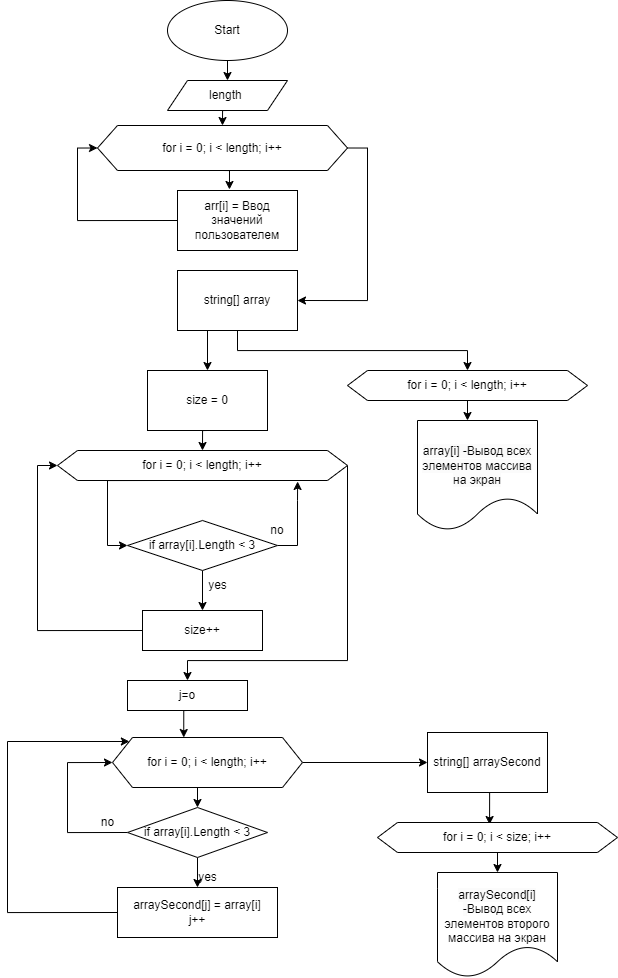

The diagram above was exported from draw.io. Its source (the exported page's mxGraphModel, read from the mxfile embedded in the PNG):
<mxGraphModel dx="1464" dy="1103" grid="1" gridSize="10" guides="1" tooltips="1" connect="1" arrows="1" fold="1" page="1" pageScale="1" pageWidth="850" pageHeight="1100" math="0" shadow="0">
  <root>
    <mxCell id="0" />
    <mxCell id="1" parent="0" />
    <mxCell id="MNT-sV8XnZL02NDAJc8a-65" style="edgeStyle=orthogonalEdgeStyle;rounded=0;orthogonalLoop=1;jettySize=auto;html=1;exitX=0.5;exitY=1;exitDx=0;exitDy=0;entryX=0.5;entryY=0;entryDx=0;entryDy=0;" edge="1" parent="1" source="MNT-sV8XnZL02NDAJc8a-1" target="MNT-sV8XnZL02NDAJc8a-5">
      <mxGeometry relative="1" as="geometry" />
    </mxCell>
    <mxCell id="MNT-sV8XnZL02NDAJc8a-1" value="Start" style="ellipse;whiteSpace=wrap;html=1;" vertex="1" parent="1">
      <mxGeometry x="330" y="20" width="120" height="60" as="geometry" />
    </mxCell>
    <mxCell id="MNT-sV8XnZL02NDAJc8a-66" style="edgeStyle=orthogonalEdgeStyle;rounded=0;orthogonalLoop=1;jettySize=auto;html=1;exitX=0.5;exitY=1;exitDx=0;exitDy=0;entryX=0.5;entryY=0;entryDx=0;entryDy=0;" edge="1" parent="1" source="MNT-sV8XnZL02NDAJc8a-5" target="MNT-sV8XnZL02NDAJc8a-6">
      <mxGeometry relative="1" as="geometry" />
    </mxCell>
    <mxCell id="MNT-sV8XnZL02NDAJc8a-5" value="length&amp;nbsp;" style="shape=parallelogram;perimeter=parallelogramPerimeter;whiteSpace=wrap;html=1;fixedSize=1;" vertex="1" parent="1">
      <mxGeometry x="330" y="100" width="120" height="30" as="geometry" />
    </mxCell>
    <mxCell id="MNT-sV8XnZL02NDAJc8a-12" style="edgeStyle=orthogonalEdgeStyle;rounded=0;orthogonalLoop=1;jettySize=auto;html=1;exitX=0.5;exitY=1;exitDx=0;exitDy=0;entryX=0.433;entryY=-0.017;entryDx=0;entryDy=0;entryPerimeter=0;" edge="1" parent="1" source="MNT-sV8XnZL02NDAJc8a-6" target="MNT-sV8XnZL02NDAJc8a-8">
      <mxGeometry relative="1" as="geometry" />
    </mxCell>
    <mxCell id="MNT-sV8XnZL02NDAJc8a-15" style="edgeStyle=orthogonalEdgeStyle;rounded=0;orthogonalLoop=1;jettySize=auto;html=1;exitX=1;exitY=0.5;exitDx=0;exitDy=0;entryX=1;entryY=0.5;entryDx=0;entryDy=0;" edge="1" parent="1" source="MNT-sV8XnZL02NDAJc8a-6" target="MNT-sV8XnZL02NDAJc8a-14">
      <mxGeometry relative="1" as="geometry" />
    </mxCell>
    <mxCell id="MNT-sV8XnZL02NDAJc8a-6" value="for i = 0; i &amp;lt; length; i++" style="shape=hexagon;perimeter=hexagonPerimeter2;whiteSpace=wrap;html=1;fixedSize=1;" vertex="1" parent="1">
      <mxGeometry x="260" y="145" width="250" height="45" as="geometry" />
    </mxCell>
    <mxCell id="MNT-sV8XnZL02NDAJc8a-11" style="edgeStyle=orthogonalEdgeStyle;rounded=0;orthogonalLoop=1;jettySize=auto;html=1;exitX=0;exitY=0.5;exitDx=0;exitDy=0;entryX=0;entryY=0.5;entryDx=0;entryDy=0;" edge="1" parent="1" source="MNT-sV8XnZL02NDAJc8a-8" target="MNT-sV8XnZL02NDAJc8a-6">
      <mxGeometry relative="1" as="geometry" />
    </mxCell>
    <mxCell id="MNT-sV8XnZL02NDAJc8a-8" value="arr[i] = Ввод значений пользователем" style="rounded=0;whiteSpace=wrap;html=1;" vertex="1" parent="1">
      <mxGeometry x="340" y="210" width="120" height="60" as="geometry" />
    </mxCell>
    <mxCell id="MNT-sV8XnZL02NDAJc8a-21" style="edgeStyle=orthogonalEdgeStyle;rounded=0;orthogonalLoop=1;jettySize=auto;html=1;exitX=0.5;exitY=1;exitDx=0;exitDy=0;" edge="1" parent="1" source="MNT-sV8XnZL02NDAJc8a-14" target="MNT-sV8XnZL02NDAJc8a-17">
      <mxGeometry relative="1" as="geometry" />
    </mxCell>
    <mxCell id="MNT-sV8XnZL02NDAJc8a-25" style="edgeStyle=orthogonalEdgeStyle;rounded=0;orthogonalLoop=1;jettySize=auto;html=1;exitX=0.25;exitY=1;exitDx=0;exitDy=0;entryX=0.5;entryY=0;entryDx=0;entryDy=0;" edge="1" parent="1" source="MNT-sV8XnZL02NDAJc8a-14" target="MNT-sV8XnZL02NDAJc8a-23">
      <mxGeometry relative="1" as="geometry" />
    </mxCell>
    <mxCell id="MNT-sV8XnZL02NDAJc8a-14" value="string[] array" style="rounded=0;whiteSpace=wrap;html=1;" vertex="1" parent="1">
      <mxGeometry x="340" y="290" width="120" height="60" as="geometry" />
    </mxCell>
    <mxCell id="MNT-sV8XnZL02NDAJc8a-19" style="edgeStyle=orthogonalEdgeStyle;rounded=0;orthogonalLoop=1;jettySize=auto;html=1;exitX=0.5;exitY=1;exitDx=0;exitDy=0;entryX=0.5;entryY=0;entryDx=0;entryDy=0;" edge="1" parent="1" source="MNT-sV8XnZL02NDAJc8a-17">
      <mxGeometry relative="1" as="geometry">
        <mxPoint x="630" y="440" as="targetPoint" />
      </mxGeometry>
    </mxCell>
    <mxCell id="MNT-sV8XnZL02NDAJc8a-17" value="for i = 0; i &amp;lt; length; i++" style="shape=hexagon;perimeter=hexagonPerimeter2;whiteSpace=wrap;html=1;fixedSize=1;" vertex="1" parent="1">
      <mxGeometry x="510" y="390" width="240" height="30" as="geometry" />
    </mxCell>
    <mxCell id="MNT-sV8XnZL02NDAJc8a-40" style="edgeStyle=orthogonalEdgeStyle;rounded=0;orthogonalLoop=1;jettySize=auto;html=1;exitX=1;exitY=0.5;exitDx=0;exitDy=0;entryX=0.5;entryY=0;entryDx=0;entryDy=0;" edge="1" parent="1" source="MNT-sV8XnZL02NDAJc8a-22" target="MNT-sV8XnZL02NDAJc8a-37">
      <mxGeometry relative="1" as="geometry">
        <mxPoint x="470" y="830" as="targetPoint" />
        <Array as="points">
          <mxPoint x="510" y="680" />
          <mxPoint x="350" y="680" />
        </Array>
      </mxGeometry>
    </mxCell>
    <mxCell id="MNT-sV8XnZL02NDAJc8a-42" style="edgeStyle=orthogonalEdgeStyle;rounded=0;orthogonalLoop=1;jettySize=auto;html=1;exitX=0.375;exitY=1;exitDx=0;exitDy=0;entryX=0;entryY=0.5;entryDx=0;entryDy=0;" edge="1" parent="1" source="MNT-sV8XnZL02NDAJc8a-22" target="MNT-sV8XnZL02NDAJc8a-27">
      <mxGeometry relative="1" as="geometry">
        <Array as="points">
          <mxPoint x="270" y="500" />
          <mxPoint x="270" y="565" />
        </Array>
      </mxGeometry>
    </mxCell>
    <mxCell id="MNT-sV8XnZL02NDAJc8a-22" value="for i = 0; i &amp;lt; length; i++" style="shape=hexagon;perimeter=hexagonPerimeter2;whiteSpace=wrap;html=1;fixedSize=1;" vertex="1" parent="1">
      <mxGeometry x="220" y="470" width="290" height="30" as="geometry" />
    </mxCell>
    <mxCell id="MNT-sV8XnZL02NDAJc8a-26" style="edgeStyle=orthogonalEdgeStyle;rounded=0;orthogonalLoop=1;jettySize=auto;html=1;exitX=0.5;exitY=1;exitDx=0;exitDy=0;entryX=0.5;entryY=0;entryDx=0;entryDy=0;" edge="1" parent="1" source="MNT-sV8XnZL02NDAJc8a-23" target="MNT-sV8XnZL02NDAJc8a-22">
      <mxGeometry relative="1" as="geometry" />
    </mxCell>
    <mxCell id="MNT-sV8XnZL02NDAJc8a-23" value="size = 0" style="rounded=0;whiteSpace=wrap;html=1;" vertex="1" parent="1">
      <mxGeometry x="310" y="390" width="120" height="60" as="geometry" />
    </mxCell>
    <mxCell id="MNT-sV8XnZL02NDAJc8a-29" style="edgeStyle=orthogonalEdgeStyle;rounded=0;orthogonalLoop=1;jettySize=auto;html=1;exitX=0.5;exitY=1;exitDx=0;exitDy=0;entryX=0.5;entryY=0;entryDx=0;entryDy=0;" edge="1" parent="1" source="MNT-sV8XnZL02NDAJc8a-27" target="MNT-sV8XnZL02NDAJc8a-28">
      <mxGeometry relative="1" as="geometry" />
    </mxCell>
    <mxCell id="MNT-sV8XnZL02NDAJc8a-43" style="edgeStyle=orthogonalEdgeStyle;rounded=0;orthogonalLoop=1;jettySize=auto;html=1;exitX=1;exitY=0.5;exitDx=0;exitDy=0;entryX=0.828;entryY=1.033;entryDx=0;entryDy=0;entryPerimeter=0;" edge="1" parent="1" source="MNT-sV8XnZL02NDAJc8a-27" target="MNT-sV8XnZL02NDAJc8a-22">
      <mxGeometry relative="1" as="geometry" />
    </mxCell>
    <mxCell id="MNT-sV8XnZL02NDAJc8a-27" value="if array[i].Length &amp;lt; 3" style="rhombus;whiteSpace=wrap;html=1;" vertex="1" parent="1">
      <mxGeometry x="290" y="540" width="150" height="50" as="geometry" />
    </mxCell>
    <mxCell id="MNT-sV8XnZL02NDAJc8a-34" style="edgeStyle=orthogonalEdgeStyle;rounded=0;orthogonalLoop=1;jettySize=auto;html=1;exitX=0;exitY=0.5;exitDx=0;exitDy=0;entryX=0;entryY=0.5;entryDx=0;entryDy=0;" edge="1" parent="1" source="MNT-sV8XnZL02NDAJc8a-28" target="MNT-sV8XnZL02NDAJc8a-22">
      <mxGeometry relative="1" as="geometry" />
    </mxCell>
    <mxCell id="MNT-sV8XnZL02NDAJc8a-28" value="size++" style="rounded=0;whiteSpace=wrap;html=1;" vertex="1" parent="1">
      <mxGeometry x="305" y="630" width="120" height="40" as="geometry" />
    </mxCell>
    <mxCell id="MNT-sV8XnZL02NDAJc8a-31" value="yes" style="text;html=1;align=center;verticalAlign=middle;resizable=0;points=[];autosize=1;strokeColor=none;fillColor=none;" vertex="1" parent="1">
      <mxGeometry x="360" y="590" width="40" height="30" as="geometry" />
    </mxCell>
    <mxCell id="MNT-sV8XnZL02NDAJc8a-36" value="no" style="text;html=1;strokeColor=none;fillColor=none;align=center;verticalAlign=middle;whiteSpace=wrap;rounded=0;" vertex="1" parent="1">
      <mxGeometry x="410" y="535" width="60" height="30" as="geometry" />
    </mxCell>
    <mxCell id="MNT-sV8XnZL02NDAJc8a-71" style="edgeStyle=orthogonalEdgeStyle;rounded=0;orthogonalLoop=1;jettySize=auto;html=1;exitX=0.5;exitY=1;exitDx=0;exitDy=0;entryX=0.375;entryY=0;entryDx=0;entryDy=0;" edge="1" parent="1" source="MNT-sV8XnZL02NDAJc8a-37" target="MNT-sV8XnZL02NDAJc8a-41">
      <mxGeometry relative="1" as="geometry" />
    </mxCell>
    <mxCell id="MNT-sV8XnZL02NDAJc8a-37" value="j=o" style="rounded=0;whiteSpace=wrap;html=1;" vertex="1" parent="1">
      <mxGeometry x="290" y="700" width="120" height="30" as="geometry" />
    </mxCell>
    <mxCell id="MNT-sV8XnZL02NDAJc8a-46" style="edgeStyle=orthogonalEdgeStyle;rounded=0;orthogonalLoop=1;jettySize=auto;html=1;exitX=0.5;exitY=1;exitDx=0;exitDy=0;entryX=0.5;entryY=0;entryDx=0;entryDy=0;" edge="1" parent="1" source="MNT-sV8XnZL02NDAJc8a-41" target="MNT-sV8XnZL02NDAJc8a-44">
      <mxGeometry relative="1" as="geometry" />
    </mxCell>
    <mxCell id="MNT-sV8XnZL02NDAJc8a-59" style="edgeStyle=orthogonalEdgeStyle;rounded=0;orthogonalLoop=1;jettySize=auto;html=1;exitX=1;exitY=0.5;exitDx=0;exitDy=0;entryX=0;entryY=0.5;entryDx=0;entryDy=0;" edge="1" parent="1" source="MNT-sV8XnZL02NDAJc8a-41">
      <mxGeometry relative="1" as="geometry">
        <mxPoint x="590" y="782" as="targetPoint" />
      </mxGeometry>
    </mxCell>
    <mxCell id="MNT-sV8XnZL02NDAJc8a-41" value="for i = 0; i &amp;lt; length; i++" style="shape=hexagon;perimeter=hexagonPerimeter2;whiteSpace=wrap;html=1;fixedSize=1;" vertex="1" parent="1">
      <mxGeometry x="275" y="757" width="190" height="50" as="geometry" />
    </mxCell>
    <mxCell id="MNT-sV8XnZL02NDAJc8a-47" style="edgeStyle=orthogonalEdgeStyle;rounded=0;orthogonalLoop=1;jettySize=auto;html=1;exitX=0.5;exitY=1;exitDx=0;exitDy=0;entryX=0.5;entryY=0;entryDx=0;entryDy=0;" edge="1" parent="1" source="MNT-sV8XnZL02NDAJc8a-44" target="MNT-sV8XnZL02NDAJc8a-45">
      <mxGeometry relative="1" as="geometry" />
    </mxCell>
    <mxCell id="MNT-sV8XnZL02NDAJc8a-57" style="edgeStyle=orthogonalEdgeStyle;rounded=0;orthogonalLoop=1;jettySize=auto;html=1;exitX=0;exitY=0.5;exitDx=0;exitDy=0;entryX=0;entryY=0.5;entryDx=0;entryDy=0;" edge="1" parent="1" source="MNT-sV8XnZL02NDAJc8a-44" target="MNT-sV8XnZL02NDAJc8a-41">
      <mxGeometry relative="1" as="geometry">
        <Array as="points">
          <mxPoint x="230" y="852" />
          <mxPoint x="230" y="782" />
        </Array>
      </mxGeometry>
    </mxCell>
    <mxCell id="MNT-sV8XnZL02NDAJc8a-44" value="if array[i].Length &amp;lt; 3" style="rhombus;whiteSpace=wrap;html=1;" vertex="1" parent="1">
      <mxGeometry x="290" y="827" width="140" height="50" as="geometry" />
    </mxCell>
    <mxCell id="MNT-sV8XnZL02NDAJc8a-56" style="edgeStyle=orthogonalEdgeStyle;rounded=0;orthogonalLoop=1;jettySize=auto;html=1;exitX=0;exitY=0.5;exitDx=0;exitDy=0;entryX=0.089;entryY=0.06;entryDx=0;entryDy=0;entryPerimeter=0;" edge="1" parent="1" source="MNT-sV8XnZL02NDAJc8a-45" target="MNT-sV8XnZL02NDAJc8a-41">
      <mxGeometry relative="1" as="geometry">
        <Array as="points">
          <mxPoint x="170" y="932" />
          <mxPoint x="170" y="761" />
        </Array>
      </mxGeometry>
    </mxCell>
    <mxCell id="MNT-sV8XnZL02NDAJc8a-45" value="arraySecond[j] = array[i]&lt;br&gt;j++" style="rounded=0;whiteSpace=wrap;html=1;" vertex="1" parent="1">
      <mxGeometry x="280" y="907" width="160" height="50" as="geometry" />
    </mxCell>
    <mxCell id="MNT-sV8XnZL02NDAJc8a-48" value="yes" style="text;html=1;align=center;verticalAlign=middle;resizable=0;points=[];autosize=1;strokeColor=none;fillColor=none;" vertex="1" parent="1">
      <mxGeometry x="350" y="882" width="40" height="30" as="geometry" />
    </mxCell>
    <mxCell id="MNT-sV8XnZL02NDAJc8a-50" value="no" style="text;html=1;align=center;verticalAlign=middle;resizable=0;points=[];autosize=1;strokeColor=none;fillColor=none;" vertex="1" parent="1">
      <mxGeometry x="250" y="827" width="40" height="30" as="geometry" />
    </mxCell>
    <mxCell id="MNT-sV8XnZL02NDAJc8a-62" style="edgeStyle=orthogonalEdgeStyle;rounded=0;orthogonalLoop=1;jettySize=auto;html=1;exitX=0.5;exitY=1;exitDx=0;exitDy=0;entryX=0.467;entryY=0.067;entryDx=0;entryDy=0;entryPerimeter=0;" edge="1" parent="1" target="MNT-sV8XnZL02NDAJc8a-60">
      <mxGeometry relative="1" as="geometry">
        <mxPoint x="650" y="812" as="sourcePoint" />
      </mxGeometry>
    </mxCell>
    <mxCell id="MNT-sV8XnZL02NDAJc8a-58" value="string[] arraySecond" style="rounded=0;whiteSpace=wrap;html=1;" vertex="1" parent="1">
      <mxGeometry x="590" y="752" width="120" height="60" as="geometry" />
    </mxCell>
    <mxCell id="MNT-sV8XnZL02NDAJc8a-63" style="edgeStyle=orthogonalEdgeStyle;rounded=0;orthogonalLoop=1;jettySize=auto;html=1;exitX=0.5;exitY=1;exitDx=0;exitDy=0;entryX=0.5;entryY=0;entryDx=0;entryDy=0;" edge="1" parent="1" source="MNT-sV8XnZL02NDAJc8a-60">
      <mxGeometry relative="1" as="geometry">
        <mxPoint x="660" y="892" as="targetPoint" />
      </mxGeometry>
    </mxCell>
    <mxCell id="MNT-sV8XnZL02NDAJc8a-60" value="for i = 0; i &amp;lt; size; i++" style="shape=hexagon;perimeter=hexagonPerimeter2;whiteSpace=wrap;html=1;fixedSize=1;" vertex="1" parent="1">
      <mxGeometry x="540" y="842" width="240" height="30" as="geometry" />
    </mxCell>
    <mxCell id="MNT-sV8XnZL02NDAJc8a-69" value="&lt;br&gt;&lt;span style=&quot;color: rgb(0, 0, 0); font-family: Helvetica; font-size: 12px; font-style: normal; font-variant-ligatures: normal; font-variant-caps: normal; font-weight: 400; letter-spacing: normal; orphans: 2; text-align: center; text-indent: 0px; text-transform: none; widows: 2; word-spacing: 0px; -webkit-text-stroke-width: 0px; background-color: rgb(251, 251, 251); text-decoration-thickness: initial; text-decoration-style: initial; text-decoration-color: initial; float: none; display: inline !important;&quot;&gt;array[i] -Вывод всех элементов массива на экран&lt;/span&gt;&lt;br&gt;" style="shape=document;whiteSpace=wrap;html=1;boundedLbl=1;" vertex="1" parent="1">
      <mxGeometry x="580" y="440" width="120" height="110" as="geometry" />
    </mxCell>
    <mxCell id="MNT-sV8XnZL02NDAJc8a-70" value="&lt;br&gt;&lt;span style=&quot;color: rgb(0, 0, 0); font-family: Helvetica; font-size: 12px; font-style: normal; font-variant-ligatures: normal; font-variant-caps: normal; font-weight: 400; letter-spacing: normal; orphans: 2; text-align: center; text-indent: 0px; text-transform: none; widows: 2; word-spacing: 0px; -webkit-text-stroke-width: 0px; background-color: rgb(251, 251, 251); text-decoration-thickness: initial; text-decoration-style: initial; text-decoration-color: initial; float: none; display: inline !important;&quot;&gt;arraySecond[i] -&lt;/span&gt;Вывод всех элементов второго массива на экран" style="shape=document;whiteSpace=wrap;html=1;boundedLbl=1;" vertex="1" parent="1">
      <mxGeometry x="600" y="892" width="120" height="105" as="geometry" />
    </mxCell>
  </root>
</mxGraphModel>